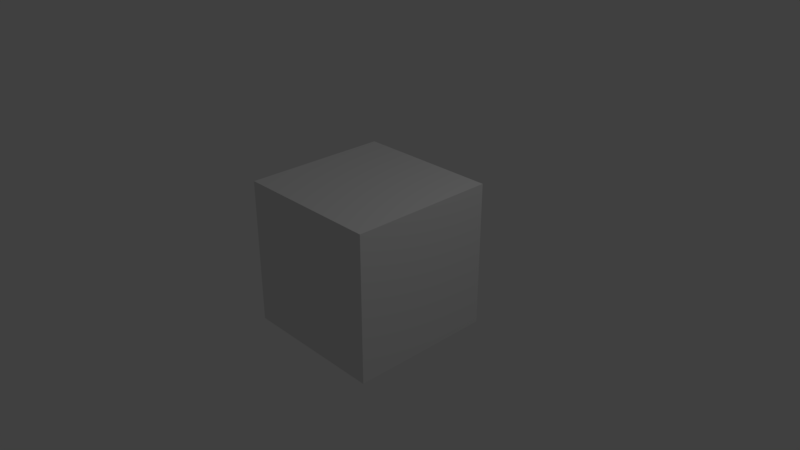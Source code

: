 # Source: popin-objects.blend  (saved by Blender 2.79.0; exported with 4.5.12 LTS)
import bpy
from mathutils import Matrix  # noqa: F401  (used for matrix-valued properties, if any)

bpy.ops.wm.read_factory_settings(use_empty=True)
scene = bpy.context.scene
scene.name = 'Scene'

# ---- collections
col_collection_1 = bpy.data.collections.new('Collection 1'); scene.collection.children.link(col_collection_1)

# ---- materials (node trees are filled in below, after node groups)
mat_material = bpy.data.materials.new('Material')
mat_material.alpha_threshold = 0.0
mat_material.use_transparent_shadow = False
mat_material.roughness = 0.5
mat_material.line_color = (0.0, 0.0, 0.0, 1.0)

# ---- material node trees

# ---- world
world_world = bpy.data.worlds.new('World'); scene.world = world_world
world_world.color = (0.05088, 0.05088, 0.05088)
world_world.use_sun_shadow = False
world_world.sun_shadow_jitter_overblur = 0.0
world_world.cycles.sampling_method = 'MANUAL'

# ---- cameras
cam_camera = bpy.data.cameras.new('Camera')
cam_camera.clip_end = 100.0
cam_camera.lens = 35.0
cam_camera.sensor_width = 32.0
cam_camera.sensor_height = 18.0
cam_camera.ortho_scale = 7.314
cam_camera.dof.focus_distance = 0.0
cam_camera.dof.aperture_fstop = 128.0

# ---- lights
light_lamp = bpy.data.lights.new('Lamp', 'POINT')
light_lamp.transmission_factor = 0.0
light_lamp.cutoff_distance = 30.0
light_lamp.energy = 100.0
light_lamp.shadow_buffer_clip_start = 1.001
light_lamp.shadow_soft_size = 0.1
light_lamp.shadow_maximum_resolution = 0.006
light_lamp.use_absolute_resolution = True

# ---- meshes
me_cube = bpy.data.meshes.new('Cube')
me_cube.from_pydata([(1.0, 1.0, -1.0), (1.0, -1.0, -1.0), (-1.0, -1.0, -1.0), (-1.0, 1.0, -1.0), (1.0, 1.0, 1.0), (1.0, -1.0, 1.0), (-1.0, -1.0, 1.0), (-1.0, 1.0, 1.0)], [], [(0, 1, 2, 3), (4, 7, 6, 5), (0, 4, 5, 1), (1, 5, 6, 2), (2, 6, 7, 3), (4, 0, 3, 7)])
me_cube.materials.append(mat_material)
me_cube.use_remesh_preserve_volume = False
me_cube.use_remesh_preserve_attributes = False
me_cube.use_mirror_vertex_groups = False
me_cube.update()

# ---- objects
ob_cube = bpy.data.objects.new('Cube', me_cube)
ob_lamp = bpy.data.objects.new('Lamp', light_lamp)
ob_camera = bpy.data.objects.new('Camera', cam_camera)

# ---- transforms, parenting, visibility, modifiers, constraints
ob_cube.location = (0.0, 0.0, 0.0)
ob_cube.lock_rotations_4d = False
ob_cube.empty_display_type = 'ARROWS'
ob_cube.lineart.crease_threshold = 0.0
ob_lamp.location = (4.076, 1.005, 5.904)
ob_lamp.rotation_euler = (0.6503, 0.05522, 1.866)
ob_lamp.lock_rotations_4d = False
ob_lamp.empty_display_type = 'ARROWS'
ob_lamp.color = (0.0, 0.0, 0.0, 0.0)
ob_lamp.lineart.crease_threshold = 0.0
ob_camera.location = (7.481, -6.508, 5.344)
ob_camera.rotation_euler = (1.109, 0.0, 0.8149)
ob_camera.lock_rotations_4d = False
ob_camera.empty_display_type = 'ARROWS'
ob_camera.color = (0.0, 0.0, 0.0, 0.0)
ob_camera.display_type = 'WIRE'
ob_camera.lineart.crease_threshold = 0.0

# ---- collection membership
col_collection_1.objects.link(ob_cube)
col_collection_1.objects.link(ob_lamp)
col_collection_1.objects.link(ob_camera)

# ---- scene / render settings (as saved in the file)
scene.camera = ob_camera
scene.frame_start = 1; scene.frame_end = 250; scene.frame_set(1)
scene.render.engine = 'BLENDER_EEVEE_NEXT'
scene.render.resolution_percentage = 50
scene.render.dither_intensity = 0.0
scene.cycles.use_denoising = False
scene.cycles.samples = 128
scene.cycles.sampling_pattern = 'TABULATED_SOBOL'
scene.cycles.use_adaptive_sampling = False
scene.cycles.use_light_tree = False
scene.cycles.blur_glossy = 0.0
scene.cycles.sample_clamp_indirect = 0.0
scene.view_settings.view_transform = 'Standard'
bpy.context.view_layer.update()
